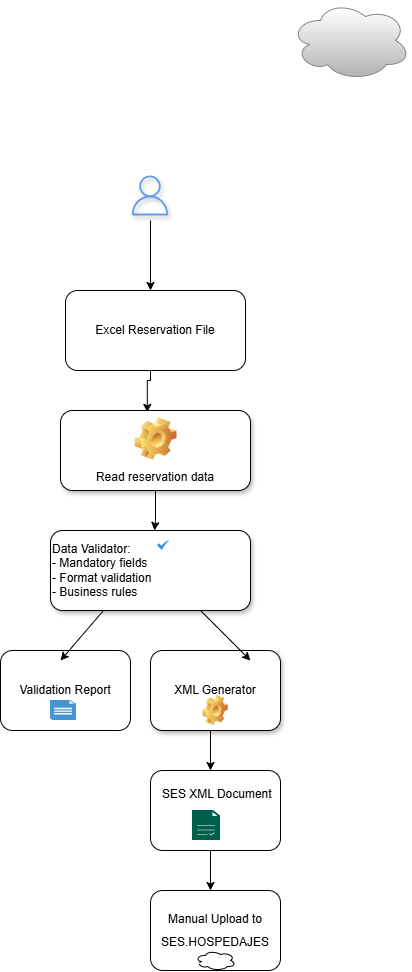

The diagram above was exported from draw.io. Its source (the exported page's mxGraphModel, read from the mxfile embedded in the PNG):
<mxGraphModel dx="1167" dy="1115" grid="1" gridSize="10" guides="1" tooltips="1" connect="1" arrows="1" fold="1" page="1" pageScale="1" pageWidth="827" pageHeight="1169" math="0" shadow="0">
  <root>
    <mxCell id="0" />
    <mxCell id="1" parent="0" />
    <UserObject label="&lt;div style=&quot;line-height: 190%;&quot;&gt;&lt;br&gt;&lt;/div&gt;" id="HqQNaAXHSlgceeaqJit7-96">
      <mxCell parent="1" style="shape=ext;double=0;rounded=1;whiteSpace=wrap;html=1;connectable=0;" vertex="1">
        <mxGeometry height="80" width="130" x="400" y="880" as="geometry" />
      </mxCell>
    </UserObject>
    <mxCell id="HqQNaAXHSlgceeaqJit7-11" parent="1" style="sketch=0;outlineConnect=0;fillColor=light-dark(#5394ee, #1d293b);strokeColor=light-dark(#99d3ff, #5d5db5);dashed=0;verticalLabelPosition=bottom;verticalAlign=top;align=center;html=1;fontSize=12;fontStyle=0;aspect=fixed;pointerEvents=1;shape=mxgraph.aws4.user;strokeWidth=6;opacity=90;perimeterSpacing=12;fillStyle=solid;shadow=1;gradientColor=none;" value="" vertex="1">
      <mxGeometry height="40" width="40" x="380" y="285.4" as="geometry" />
    </mxCell>
    <mxCell id="HqQNaAXHSlgceeaqJit7-30" parent="1" style="ellipse;shape=cloud;whiteSpace=wrap;html=1;strokeColor=light-dark(#8b8484, #ededed);gradientColor=#B3B3B3;" value="" vertex="1">
      <mxGeometry height="80" width="120" x="540" y="110" as="geometry" />
    </mxCell>
    <mxCell id="HqQNaAXHSlgceeaqJit7-67" edge="1" parent="1" source="HqQNaAXHSlgceeaqJit7-73" style="edgeStyle=orthogonalEdgeStyle;rounded=0;orthogonalLoop=1;jettySize=auto;html=1;exitX=0.557;exitY=0.96;exitDx=0;exitDy=0;exitPerimeter=0;entryX=0.457;entryY=0.023;entryDx=0;entryDy=0;entryPerimeter=0;" target="HqQNaAXHSlgceeaqJit7-63" value="">
      <mxGeometry relative="1" as="geometry">
        <Array as="points">
          <mxPoint x="400" y="490" />
          <mxPoint x="397" y="490" />
        </Array>
        <mxPoint x="401.7647058823529" y="493" as="sourcePoint" />
      </mxGeometry>
    </mxCell>
    <mxCell id="HqQNaAXHSlgceeaqJit7-63" parent="1" style="label;whiteSpace=wrap;html=1;align=center;verticalAlign=bottom;spacingLeft=0;spacingBottom=4;imageAlign=center;imageVerticalAlign=top;image=img/clipart/Gear_128x128.png;shadow=1;" value="&lt;span style=&quot;font-weight: normal;&quot;&gt;Read reservation data&lt;/span&gt;" vertex="1">
      <mxGeometry height="80" width="190" x="310" y="520" as="geometry" />
    </mxCell>
    <UserObject label="Excel Reservation File" id="HqQNaAXHSlgceeaqJit7-73">
      <mxCell parent="1" style="shape=ext;double=0;rounded=1;whiteSpace=wrap;html=1;" vertex="1">
        <mxGeometry height="80" width="180" x="315" y="400" as="geometry" />
      </mxCell>
    </UserObject>
    <UserObject label="&lt;div style=&quot;line-height: 190%;&quot;&gt;Validation Report&lt;/div&gt;" id="HqQNaAXHSlgceeaqJit7-75">
      <mxCell parent="1" style="shape=ext;double=0;rounded=1;whiteSpace=wrap;html=1;connectable=0;" vertex="1">
        <mxGeometry height="80" width="130" x="250" y="760" as="geometry" />
      </mxCell>
    </UserObject>
    <mxCell id="HqQNaAXHSlgceeaqJit7-78" edge="1" parent="1" source="HqQNaAXHSlgceeaqJit7-63" style="rounded=0;orthogonalLoop=1;jettySize=auto;html=1;" target="HqQNaAXHSlgceeaqJit7-74" value="">
      <mxGeometry relative="1" as="geometry">
        <Array as="points">
          <mxPoint x="405" y="630" />
        </Array>
        <mxPoint x="395" y="630" as="sourcePoint" />
        <mxPoint x="392.77" y="820.9599999999998" as="targetPoint" />
      </mxGeometry>
    </mxCell>
    <UserObject label="Data Validator:&lt;div&gt;- Mandatory fields&lt;/div&gt;&lt;div&gt;- Format validation&lt;/div&gt;&lt;div&gt;- Business rules&lt;/div&gt;" link="Reservation.xlsx" id="HqQNaAXHSlgceeaqJit7-74">
      <mxCell parent="1" style="shape=ext;double=0;rounded=1;whiteSpace=wrap;html=1;align=left;shadow=1;" vertex="1">
        <mxGeometry height="80" width="200" x="300" y="640" as="geometry" />
      </mxCell>
    </UserObject>
    <mxCell id="HqQNaAXHSlgceeaqJit7-83" edge="1" parent="1" style="edgeStyle=orthogonalEdgeStyle;rounded=0;orthogonalLoop=1;jettySize=auto;html=1;" value="">
      <mxGeometry relative="1" as="geometry">
        <mxPoint x="470" y="1030" as="sourcePoint" />
        <mxPoint x="460" y="1060" as="targetPoint" />
      </mxGeometry>
    </mxCell>
    <mxCell id="HqQNaAXHSlgceeaqJit7-90" edge="1" parent="1" style="edgeStyle=orthogonalEdgeStyle;rounded=0;orthogonalLoop=1;jettySize=auto;html=1;innerLoopWaypoints=1;exitX=0.5;exitY=1;exitDx=0;exitDy=0;">
      <mxGeometry relative="1" as="geometry">
        <mxPoint x="455" y="1010" as="sourcePoint" />
        <mxPoint x="455" y="1010" as="targetPoint" />
      </mxGeometry>
    </mxCell>
    <mxCell id="HqQNaAXHSlgceeaqJit7-91" parent="1" style="shadow=0;dashed=0;html=1;strokeColor=none;fillColor=#4495D1;labelPosition=center;verticalLabelPosition=bottom;verticalAlign=top;align=center;outlineConnect=0;shape=mxgraph.veeam.2d.report;" value="" vertex="1">
      <mxGeometry height="20" width="26" x="300" y="810" as="geometry" />
    </mxCell>
    <mxCell id="HqQNaAXHSlgceeaqJit7-92" edge="1" parent="1" style="edgeStyle=orthogonalEdgeStyle;rounded=0;orthogonalLoop=1;jettySize=auto;html=1;" value="">
      <mxGeometry relative="1" as="geometry">
        <mxPoint x="400" y="330" as="sourcePoint" />
        <mxPoint x="400" y="400" as="targetPoint" />
      </mxGeometry>
    </mxCell>
    <UserObject label="&lt;div style=&quot;line-height: 190%;&quot;&gt;XML Generator&lt;/div&gt;" id="HqQNaAXHSlgceeaqJit7-94">
      <mxCell parent="1" style="shape=ext;double=0;rounded=1;whiteSpace=wrap;html=1;connectable=0;shadow=1;" vertex="1">
        <mxGeometry height="80" width="130" x="400" y="760" as="geometry" />
      </mxCell>
    </UserObject>
    <mxCell id="HqQNaAXHSlgceeaqJit7-97" parent="1" style="text;whiteSpace=wrap;html=1;" value="&lt;span style=&quot;text-align: center;&quot;&gt;SES XML Document&lt;/span&gt;" vertex="1">
      <mxGeometry height="30" width="130" x="410" y="890" as="geometry" />
    </mxCell>
    <UserObject label="&lt;div style=&quot;line-height: 190%;&quot;&gt;Manual Upload to SES.HOSPEDAJES&lt;/div&gt;" id="HqQNaAXHSlgceeaqJit7-100">
      <mxCell parent="1" style="shape=ext;double=0;rounded=1;whiteSpace=wrap;html=1;connectable=0;" vertex="1">
        <mxGeometry height="80" width="130" x="400" y="1000" as="geometry" />
      </mxCell>
    </UserObject>
    <mxCell id="HqQNaAXHSlgceeaqJit7-98" parent="1" style="sketch=0;pointerEvents=1;shadow=0;dashed=0;html=1;strokeColor=none;fillColor=#005F4B;labelPosition=center;verticalLabelPosition=bottom;verticalAlign=top;align=center;outlineConnect=0;shape=mxgraph.veeam2.report;" value="" vertex="1">
      <mxGeometry height="30" width="28" x="442" y="920" as="geometry" />
    </mxCell>
    <mxCell id="HqQNaAXHSlgceeaqJit7-109" edge="1" parent="1" style="rounded=0;orthogonalLoop=1;jettySize=auto;html=1;" value="">
      <mxGeometry relative="1" as="geometry">
        <Array as="points" />
        <mxPoint x="353" y="720" as="sourcePoint" />
        <mxPoint x="310" y="770" as="targetPoint" />
      </mxGeometry>
    </mxCell>
    <mxCell id="HqQNaAXHSlgceeaqJit7-117" parent="1" style="shape=image;html=1;verticalLabelPosition=bottom;verticalAlign=top;imageAspect=1;aspect=fixed;image=img/clipart/Gear_128x128.png" value="" vertex="1">
      <mxGeometry height="30" width="25.57" x="452.21" y="805" as="geometry" />
    </mxCell>
    <mxCell id="HqQNaAXHSlgceeaqJit7-123" edge="1" parent="1" style="edgeStyle=orthogonalEdgeStyle;rounded=0;orthogonalLoop=1;jettySize=auto;html=1;">
      <mxGeometry relative="1" as="geometry">
        <Array as="points">
          <mxPoint x="460" y="840" />
          <mxPoint x="460" y="840" />
        </Array>
        <mxPoint x="460" y="850" as="sourcePoint" />
        <mxPoint x="460" y="880" as="targetPoint" />
      </mxGeometry>
    </mxCell>
    <mxCell id="HqQNaAXHSlgceeaqJit7-124" edge="1" parent="1" style="edgeStyle=orthogonalEdgeStyle;rounded=0;orthogonalLoop=1;jettySize=auto;html=1;">
      <mxGeometry relative="1" as="geometry">
        <Array as="points">
          <mxPoint x="460" y="960" />
          <mxPoint x="460" y="960" />
        </Array>
        <mxPoint x="460" y="980" as="sourcePoint" />
        <mxPoint x="460" y="1000" as="targetPoint" />
      </mxGeometry>
    </mxCell>
    <mxCell id="HqQNaAXHSlgceeaqJit7-125" parent="1" style="sketch=0;html=1;aspect=fixed;strokeColor=none;shadow=0;fillColor=#3B8DF1;verticalAlign=top;labelPosition=center;verticalLabelPosition=bottom;shape=mxgraph.gcp2.check" value="" vertex="1">
      <mxGeometry height="10" width="12.5" x="407" y="650" as="geometry" />
    </mxCell>
    <mxCell id="HqQNaAXHSlgceeaqJit7-126" edge="1" parent="1" style="rounded=0;orthogonalLoop=1;jettySize=auto;html=1;" value="">
      <mxGeometry relative="1" as="geometry">
        <Array as="points" />
        <mxPoint x="450" y="720" as="sourcePoint" />
        <mxPoint x="500" y="770" as="targetPoint" />
      </mxGeometry>
    </mxCell>
    <mxCell id="HqQNaAXHSlgceeaqJit7-127" parent="1" style="ellipse;shape=cloud;whiteSpace=wrap;html=1;" value="" vertex="1">
      <mxGeometry height="20" width="40" x="445" y="1060" as="geometry" />
    </mxCell>
  </root>
</mxGraphModel>